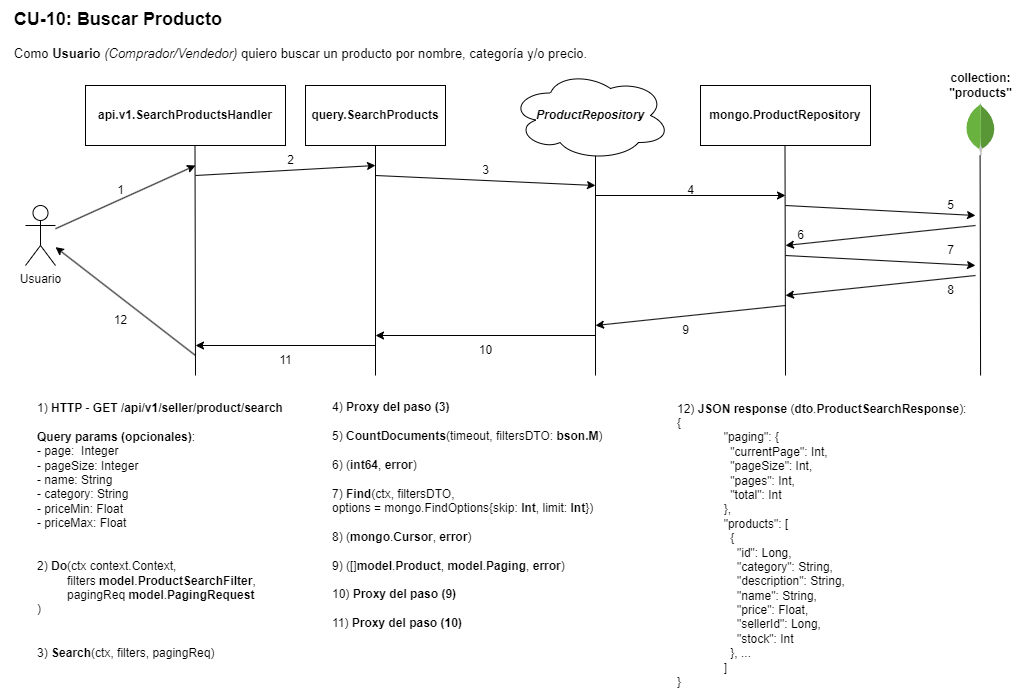

The diagram above was exported from draw.io. Its source (the exported page's mxGraphModel, read from the mxfile embedded in the PNG):
<mxGraphModel dx="2901" dy="1124" grid="1" gridSize="10" guides="1" tooltips="1" connect="1" arrows="1" fold="1" page="1" pageScale="1" pageWidth="827" pageHeight="1169" math="0" shadow="0">
  <root>
    <mxCell id="0" />
    <mxCell id="1" parent="0" />
    <mxCell id="blEHByQ9cEjuuZAiEYbR-1" value="Usuario" style="shape=umlActor;verticalLabelPosition=bottom;verticalAlign=top;html=1;outlineConnect=0;" parent="1" vertex="1">
      <mxGeometry x="-10" y="650" width="30" height="60" as="geometry" />
    </mxCell>
    <mxCell id="blEHByQ9cEjuuZAiEYbR-2" value="&lt;b&gt;query.SearchProducts&lt;/b&gt;" style="rounded=0;whiteSpace=wrap;html=1;" parent="1" vertex="1">
      <mxGeometry x="270" y="530" width="140" height="60" as="geometry" />
    </mxCell>
    <mxCell id="blEHByQ9cEjuuZAiEYbR-4" value="" style="endArrow=none;html=1;rounded=0;entryX=0.5;entryY=1;entryDx=0;entryDy=0;" parent="1" target="blEHByQ9cEjuuZAiEYbR-2" edge="1">
      <mxGeometry width="50" height="50" relative="1" as="geometry">
        <mxPoint x="340" y="820" as="sourcePoint" />
        <mxPoint x="380" y="700" as="targetPoint" />
      </mxGeometry>
    </mxCell>
    <mxCell id="blEHByQ9cEjuuZAiEYbR-5" value="" style="endArrow=none;html=1;rounded=0;" parent="1" edge="1">
      <mxGeometry width="50" height="50" relative="1" as="geometry">
        <mxPoint x="560" y="820" as="sourcePoint" />
        <mxPoint x="560" y="590" as="targetPoint" />
      </mxGeometry>
    </mxCell>
    <mxCell id="blEHByQ9cEjuuZAiEYbR-6" value="&lt;div style=&quot;text-align: left;&quot;&gt;&lt;b style=&quot;background-color: initial;&quot;&gt;&lt;font style=&quot;font-size: 18px;&quot;&gt;CU-10: Buscar Producto&lt;/font&gt;&lt;/b&gt;&lt;/div&gt;&lt;font style=&quot;&quot;&gt;&lt;span style=&quot;&quot; id=&quot;docs-internal-guid-ae3ab5ec-7fff-dc5c-bc30-6f7ddf0d53b0&quot;&gt;&lt;/span&gt;&lt;font style=&quot;font-size: 13px;&quot;&gt;&amp;nbsp;&lt;br&gt;Como &lt;b&gt;Usuario &lt;/b&gt;&lt;i&gt;(Comprador/Vendedor)&lt;/i&gt; quiero buscar un producto por nombre, categoría y/o precio.&lt;/font&gt;&lt;br&gt;&lt;/font&gt;" style="text;html=1;align=center;verticalAlign=middle;resizable=0;points=[];autosize=1;strokeColor=none;fillColor=none;" parent="1" vertex="1">
      <mxGeometry x="-35" y="445" width="600" height="70" as="geometry" />
    </mxCell>
    <mxCell id="blEHByQ9cEjuuZAiEYbR-7" value="" style="endArrow=classic;html=1;rounded=0;" parent="1" edge="1">
      <mxGeometry width="50" height="50" relative="1" as="geometry">
        <mxPoint x="340" y="620" as="sourcePoint" />
        <mxPoint x="560" y="630" as="targetPoint" />
      </mxGeometry>
    </mxCell>
    <mxCell id="blEHByQ9cEjuuZAiEYbR-9" value="" style="endArrow=none;html=1;rounded=0;" parent="1" edge="1">
      <mxGeometry width="50" height="50" relative="1" as="geometry">
        <mxPoint x="750" y="820" as="sourcePoint" />
        <mxPoint x="749.5" y="590" as="targetPoint" />
      </mxGeometry>
    </mxCell>
    <mxCell id="blEHByQ9cEjuuZAiEYbR-10" value="" style="endArrow=classic;html=1;rounded=0;" parent="1" edge="1">
      <mxGeometry width="50" height="50" relative="1" as="geometry">
        <mxPoint x="560" y="640" as="sourcePoint" />
        <mxPoint x="750" y="640" as="targetPoint" />
      </mxGeometry>
    </mxCell>
    <mxCell id="blEHByQ9cEjuuZAiEYbR-11" value="" style="endArrow=classic;html=1;rounded=0;" parent="1" edge="1">
      <mxGeometry width="50" height="50" relative="1" as="geometry">
        <mxPoint x="940" y="670" as="sourcePoint" />
        <mxPoint x="750" y="690" as="targetPoint" />
      </mxGeometry>
    </mxCell>
    <mxCell id="blEHByQ9cEjuuZAiEYbR-12" value="" style="endArrow=classic;html=1;rounded=0;" parent="1" edge="1">
      <mxGeometry width="50" height="50" relative="1" as="geometry">
        <mxPoint x="560" y="780" as="sourcePoint" />
        <mxPoint x="340" y="780" as="targetPoint" />
      </mxGeometry>
    </mxCell>
    <mxCell id="blEHByQ9cEjuuZAiEYbR-13" value="" style="endArrow=classic;html=1;rounded=0;" parent="1" edge="1">
      <mxGeometry width="50" height="50" relative="1" as="geometry">
        <mxPoint x="160" y="620" as="sourcePoint" />
        <mxPoint x="340" y="610" as="targetPoint" />
      </mxGeometry>
    </mxCell>
    <mxCell id="blEHByQ9cEjuuZAiEYbR-14" value="1) &lt;b&gt;HTTP &lt;/b&gt;- &lt;b&gt;GET /api/v1/seller/product/search&lt;br&gt;&lt;br&gt;Query params (&lt;/b&gt;&lt;b&gt;opcionales)&lt;/b&gt;:&lt;br&gt;- page:&amp;nbsp;&lt;span style=&quot;background-color: initial;&quot;&gt;  &lt;/span&gt;&lt;span style=&quot;background-color: initial;&quot;&gt;Integer&lt;/span&gt;&lt;div&gt;- pageSize: Integer&lt;/div&gt;&lt;div&gt;- name: String&lt;/div&gt;&lt;div&gt;- category: String&lt;/div&gt;&lt;div&gt;- priceMin: Float&lt;/div&gt;&lt;div&gt;- priceMax: Float&lt;/div&gt;&lt;div&gt;&lt;br&gt;&lt;/div&gt;&lt;div&gt;&lt;br&gt;&lt;/div&gt;2)&amp;nbsp;&lt;b&gt;Do&lt;/b&gt;(ctx context.Context, &lt;br&gt;&amp;nbsp; &amp;nbsp; &amp;nbsp; &amp;nbsp; &amp;nbsp;filters &lt;b&gt;model&lt;/b&gt;.&lt;b&gt;ProductSearchFilter&lt;/b&gt;, &lt;br&gt;&amp;nbsp; &amp;nbsp; &amp;nbsp; &amp;nbsp; &amp;nbsp;pagingReq &lt;b&gt;model&lt;/b&gt;.&lt;b&gt;PagingRequest&lt;br&gt;&lt;/b&gt;)&lt;br&gt;&lt;br&gt;&lt;br&gt;3) &lt;b&gt;Search&lt;/b&gt;(ctx, filters, pagingReq)" style="text;html=1;align=left;verticalAlign=middle;resizable=0;points=[];autosize=1;strokeColor=none;fillColor=none;" parent="1" vertex="1">
      <mxGeometry y="840" width="270" height="270" as="geometry" />
    </mxCell>
    <mxCell id="blEHByQ9cEjuuZAiEYbR-15" value="1" style="text;html=1;align=center;verticalAlign=middle;resizable=0;points=[];autosize=1;strokeColor=none;fillColor=none;" parent="1" vertex="1">
      <mxGeometry x="70" y="620" width="30" height="30" as="geometry" />
    </mxCell>
    <mxCell id="blEHByQ9cEjuuZAiEYbR-16" value="2" style="text;html=1;align=center;verticalAlign=middle;resizable=0;points=[];autosize=1;strokeColor=none;fillColor=none;" parent="1" vertex="1">
      <mxGeometry x="240" y="590" width="30" height="30" as="geometry" />
    </mxCell>
    <mxCell id="blEHByQ9cEjuuZAiEYbR-17" value="3" style="text;html=1;align=center;verticalAlign=middle;resizable=0;points=[];autosize=1;strokeColor=none;fillColor=none;" parent="1" vertex="1">
      <mxGeometry x="435" y="600" width="30" height="30" as="geometry" />
    </mxCell>
    <mxCell id="blEHByQ9cEjuuZAiEYbR-18" value="4" style="text;html=1;align=center;verticalAlign=middle;resizable=0;points=[];autosize=1;strokeColor=none;fillColor=none;" parent="1" vertex="1">
      <mxGeometry x="640" y="620" width="30" height="30" as="geometry" />
    </mxCell>
    <mxCell id="blEHByQ9cEjuuZAiEYbR-19" value="5" style="text;html=1;align=center;verticalAlign=middle;resizable=0;points=[];autosize=1;strokeColor=none;fillColor=none;" parent="1" vertex="1">
      <mxGeometry x="900" y="635" width="30" height="30" as="geometry" />
    </mxCell>
    <mxCell id="blEHByQ9cEjuuZAiEYbR-20" value="6" style="text;html=1;align=center;verticalAlign=middle;resizable=0;points=[];autosize=1;strokeColor=none;fillColor=none;" parent="1" vertex="1">
      <mxGeometry x="750" y="665" width="30" height="30" as="geometry" />
    </mxCell>
    <mxCell id="blEHByQ9cEjuuZAiEYbR-21" value="&lt;b&gt;api.v1.SearchProductsHandler&lt;/b&gt;" style="rounded=0;whiteSpace=wrap;html=1;" parent="1" vertex="1">
      <mxGeometry x="50" y="530" width="200" height="60" as="geometry" />
    </mxCell>
    <mxCell id="blEHByQ9cEjuuZAiEYbR-22" value="" style="endArrow=none;html=1;rounded=0;entryX=0.5;entryY=1;entryDx=0;entryDy=0;" parent="1" edge="1">
      <mxGeometry width="50" height="50" relative="1" as="geometry">
        <mxPoint x="160" y="820" as="sourcePoint" />
        <mxPoint x="159.5" y="590" as="targetPoint" />
      </mxGeometry>
    </mxCell>
    <mxCell id="blEHByQ9cEjuuZAiEYbR-23" value="" style="endArrow=classic;html=1;rounded=0;" parent="1" source="blEHByQ9cEjuuZAiEYbR-1" edge="1">
      <mxGeometry width="50" height="50" relative="1" as="geometry">
        <mxPoint x="180" y="640" as="sourcePoint" />
        <mxPoint x="160" y="610" as="targetPoint" />
      </mxGeometry>
    </mxCell>
    <mxCell id="blEHByQ9cEjuuZAiEYbR-24" value="7" style="text;html=1;align=center;verticalAlign=middle;resizable=0;points=[];autosize=1;strokeColor=none;fillColor=none;" parent="1" vertex="1">
      <mxGeometry x="900" y="680" width="30" height="30" as="geometry" />
    </mxCell>
    <mxCell id="blEHByQ9cEjuuZAiEYbR-25" value="10" style="text;html=1;align=center;verticalAlign=middle;resizable=0;points=[];autosize=1;strokeColor=none;fillColor=none;" parent="1" vertex="1">
      <mxGeometry x="430" y="780" width="40" height="30" as="geometry" />
    </mxCell>
    <mxCell id="blEHByQ9cEjuuZAiEYbR-26" value="" style="endArrow=classic;html=1;rounded=0;" parent="1" target="blEHByQ9cEjuuZAiEYbR-1" edge="1">
      <mxGeometry width="50" height="50" relative="1" as="geometry">
        <mxPoint x="160" y="800" as="sourcePoint" />
        <mxPoint x="30" y="680" as="targetPoint" />
      </mxGeometry>
    </mxCell>
    <mxCell id="blEHByQ9cEjuuZAiEYbR-27" value="" style="endArrow=classic;html=1;rounded=0;" parent="1" edge="1">
      <mxGeometry width="50" height="50" relative="1" as="geometry">
        <mxPoint x="340" y="790" as="sourcePoint" />
        <mxPoint x="160" y="790" as="targetPoint" />
      </mxGeometry>
    </mxCell>
    <mxCell id="blEHByQ9cEjuuZAiEYbR-28" value="" style="endArrow=none;html=1;rounded=0;" parent="1" edge="1">
      <mxGeometry width="50" height="50" relative="1" as="geometry">
        <mxPoint x="945.08" y="820" as="sourcePoint" />
        <mxPoint x="944.58" y="600" as="targetPoint" />
      </mxGeometry>
    </mxCell>
    <mxCell id="blEHByQ9cEjuuZAiEYbR-29" value="&lt;b&gt;&lt;i&gt;ProductRepository&lt;/i&gt;&lt;/b&gt;" style="ellipse;shape=cloud;whiteSpace=wrap;html=1;" parent="1" vertex="1">
      <mxGeometry x="475" y="515" width="160" height="90" as="geometry" />
    </mxCell>
    <mxCell id="blEHByQ9cEjuuZAiEYbR-30" value="" style="endArrow=classic;html=1;rounded=0;" parent="1" edge="1">
      <mxGeometry width="50" height="50" relative="1" as="geometry">
        <mxPoint x="750" y="650" as="sourcePoint" />
        <mxPoint x="940" y="660" as="targetPoint" />
      </mxGeometry>
    </mxCell>
    <mxCell id="blEHByQ9cEjuuZAiEYbR-31" value="" style="endArrow=classic;html=1;rounded=0;" parent="1" edge="1">
      <mxGeometry width="50" height="50" relative="1" as="geometry">
        <mxPoint x="750" y="750" as="sourcePoint" />
        <mxPoint x="560" y="770" as="targetPoint" />
      </mxGeometry>
    </mxCell>
    <mxCell id="blEHByQ9cEjuuZAiEYbR-32" value="8" style="text;html=1;align=center;verticalAlign=middle;resizable=0;points=[];autosize=1;strokeColor=none;fillColor=none;" parent="1" vertex="1">
      <mxGeometry x="900" y="720" width="30" height="30" as="geometry" />
    </mxCell>
    <mxCell id="blEHByQ9cEjuuZAiEYbR-33" value="9" style="text;html=1;align=center;verticalAlign=middle;resizable=0;points=[];autosize=1;strokeColor=none;fillColor=none;" parent="1" vertex="1">
      <mxGeometry x="635" y="760" width="30" height="30" as="geometry" />
    </mxCell>
    <mxCell id="blEHByQ9cEjuuZAiEYbR-36" value="&lt;b&gt;mongo.ProductRepository&lt;/b&gt;" style="rounded=0;whiteSpace=wrap;html=1;" parent="1" vertex="1">
      <mxGeometry x="665" y="530" width="170" height="60" as="geometry" />
    </mxCell>
    <mxCell id="blEHByQ9cEjuuZAiEYbR-37" value="4) &lt;b&gt;Proxy del paso (3)&lt;/b&gt;&lt;br&gt;&lt;br&gt;5) &lt;b&gt;CountDocuments&lt;/b&gt;(timeout, filtersDTO: &lt;b&gt;bson.M&lt;/b&gt;)&lt;br&gt;&lt;br&gt;6) (&lt;b&gt;int64&lt;/b&gt;, &lt;b&gt;error&lt;/b&gt;)&lt;br&gt;&lt;br&gt;7) &lt;b&gt;Find&lt;/b&gt;(ctx, filtersDTO, &lt;br&gt;options = mongo.FindOptions{skip: &lt;b&gt;Int&lt;/b&gt;, limit: &lt;b&gt;Int&lt;/b&gt;})&lt;br&gt;&lt;br&gt;8) (&lt;b&gt;mongo&lt;/b&gt;.&lt;b&gt;Cursor&lt;/b&gt;, &lt;b&gt;error&lt;/b&gt;)&lt;br&gt;&lt;br&gt;9) ([]&lt;b&gt;model&lt;/b&gt;.&lt;b&gt;Product&lt;/b&gt;, &lt;b&gt;model&lt;/b&gt;.&lt;b&gt;Paging&lt;/b&gt;, &lt;b&gt;error&lt;/b&gt;)&lt;br&gt;&lt;br&gt;10) &lt;b&gt;Proxy del paso (9)&lt;/b&gt;&lt;br&gt;&lt;br&gt;11)&lt;b&gt; Proxy del paso (10)&lt;/b&gt;" style="text;html=1;align=left;verticalAlign=middle;resizable=0;points=[];autosize=1;strokeColor=none;fillColor=none;" parent="1" vertex="1">
      <mxGeometry x="295" y="840" width="290" height="240" as="geometry" />
    </mxCell>
    <mxCell id="blEHByQ9cEjuuZAiEYbR-39" value="" style="dashed=0;outlineConnect=0;html=1;align=center;labelPosition=center;verticalLabelPosition=bottom;verticalAlign=top;shape=mxgraph.weblogos.mongodb" parent="1" vertex="1">
      <mxGeometry x="930" y="547.5" width="30" height="52.5" as="geometry" />
    </mxCell>
    <mxCell id="blEHByQ9cEjuuZAiEYbR-40" value="&lt;b&gt;collection: &quot;products&quot;&lt;/b&gt;" style="text;html=1;strokeColor=none;fillColor=none;align=center;verticalAlign=middle;whiteSpace=wrap;rounded=0;" parent="1" vertex="1">
      <mxGeometry x="907.5" y="515" width="75" height="30" as="geometry" />
    </mxCell>
    <mxCell id="blEHByQ9cEjuuZAiEYbR-41" value="" style="endArrow=classic;html=1;rounded=0;" parent="1" edge="1">
      <mxGeometry width="50" height="50" relative="1" as="geometry">
        <mxPoint x="750" y="700" as="sourcePoint" />
        <mxPoint x="940" y="710" as="targetPoint" />
      </mxGeometry>
    </mxCell>
    <mxCell id="blEHByQ9cEjuuZAiEYbR-42" value="" style="endArrow=classic;html=1;rounded=0;" parent="1" edge="1">
      <mxGeometry width="50" height="50" relative="1" as="geometry">
        <mxPoint x="940" y="720" as="sourcePoint" />
        <mxPoint x="750" y="740" as="targetPoint" />
      </mxGeometry>
    </mxCell>
    <mxCell id="blEHByQ9cEjuuZAiEYbR-43" value="11" style="text;html=1;align=center;verticalAlign=middle;resizable=0;points=[];autosize=1;strokeColor=none;fillColor=none;" parent="1" vertex="1">
      <mxGeometry x="230" y="790" width="40" height="30" as="geometry" />
    </mxCell>
    <mxCell id="blEHByQ9cEjuuZAiEYbR-44" value="12" style="text;html=1;align=center;verticalAlign=middle;resizable=0;points=[];autosize=1;strokeColor=none;fillColor=none;" parent="1" vertex="1">
      <mxGeometry x="65" y="750" width="40" height="30" as="geometry" />
    </mxCell>
    <mxCell id="blEHByQ9cEjuuZAiEYbR-45" value="&lt;div style=&quot;&quot;&gt;12) &lt;b&gt;JSON response&lt;/b&gt; (&lt;b&gt;dto&lt;/b&gt;.&lt;b&gt;ProductSearchResponse&lt;/b&gt;):&lt;/div&gt;&lt;div style=&quot;&quot;&gt;&lt;span style=&quot;background-color: initial;&quot;&gt;{&lt;/span&gt;&lt;/div&gt;&lt;blockquote style=&quot;margin: 0 0 0 40px; border: none; padding: 0px;&quot;&gt;&lt;div style=&quot;border-color: var(--border-color);&quot;&gt;&amp;nbsp; &quot;paging&quot;: {&lt;/div&gt;&lt;div style=&quot;border-color: var(--border-color);&quot;&gt;&amp;nbsp; &amp;nbsp; &quot;currentPage&quot;: Int,&lt;/div&gt;&lt;div style=&quot;border-color: var(--border-color);&quot;&gt;&amp;nbsp; &amp;nbsp; &quot;pageSize&quot;: Int,&lt;/div&gt;&lt;div style=&quot;border-color: var(--border-color);&quot;&gt;&amp;nbsp; &amp;nbsp; &quot;pages&quot;: Int,&lt;/div&gt;&lt;div style=&quot;border-color: var(--border-color);&quot;&gt;&amp;nbsp; &amp;nbsp; &quot;total&quot;:&amp;nbsp;Int&lt;/div&gt;&lt;div style=&quot;border-color: var(--border-color);&quot;&gt;&amp;nbsp; },&lt;/div&gt;&lt;div style=&quot;border-color: var(--border-color);&quot;&gt;&amp;nbsp; &quot;products&quot;: [&lt;/div&gt;&lt;div style=&quot;border-color: var(--border-color);&quot;&gt;&amp;nbsp; &amp;nbsp; {&lt;/div&gt;&lt;div style=&quot;border-color: var(--border-color);&quot;&gt;&amp;nbsp; &amp;nbsp; &amp;nbsp; &quot;id&quot;: Long,&lt;/div&gt;&lt;div style=&quot;border-color: var(--border-color);&quot;&gt;&amp;nbsp; &amp;nbsp; &amp;nbsp; &quot;category&quot;: String,&lt;/div&gt;&lt;div style=&quot;border-color: var(--border-color);&quot;&gt;&amp;nbsp; &amp;nbsp; &amp;nbsp; &quot;description&quot;: String,&lt;/div&gt;&lt;div style=&quot;border-color: var(--border-color);&quot;&gt;&amp;nbsp; &amp;nbsp; &amp;nbsp; &quot;name&quot;: String,&lt;/div&gt;&lt;div style=&quot;border-color: var(--border-color);&quot;&gt;&amp;nbsp; &amp;nbsp; &amp;nbsp; &quot;price&quot;: Float,&lt;/div&gt;&lt;div style=&quot;border-color: var(--border-color);&quot;&gt;&amp;nbsp; &amp;nbsp; &amp;nbsp; &quot;sellerId&quot;: Long,&lt;/div&gt;&lt;div style=&quot;border-color: var(--border-color);&quot;&gt;&amp;nbsp; &amp;nbsp; &amp;nbsp; &quot;stock&quot;: Int&lt;/div&gt;&lt;div style=&quot;border-color: var(--border-color);&quot;&gt;&amp;nbsp; &amp;nbsp; }, ...&lt;/div&gt;&lt;div style=&quot;border-color: var(--border-color);&quot;&gt;&amp;nbsp; ]&lt;/div&gt;&lt;/blockquote&gt;&lt;div style=&quot;border-color: var(--border-color);&quot;&gt;&lt;span style=&quot;&quot;&gt; &lt;/span&gt;}&lt;/div&gt;" style="text;html=1;align=left;verticalAlign=middle;resizable=0;points=[];autosize=1;strokeColor=none;fillColor=none;" parent="1" vertex="1">
      <mxGeometry x="640" y="840" width="310" height="300" as="geometry" />
    </mxCell>
  </root>
</mxGraphModel>